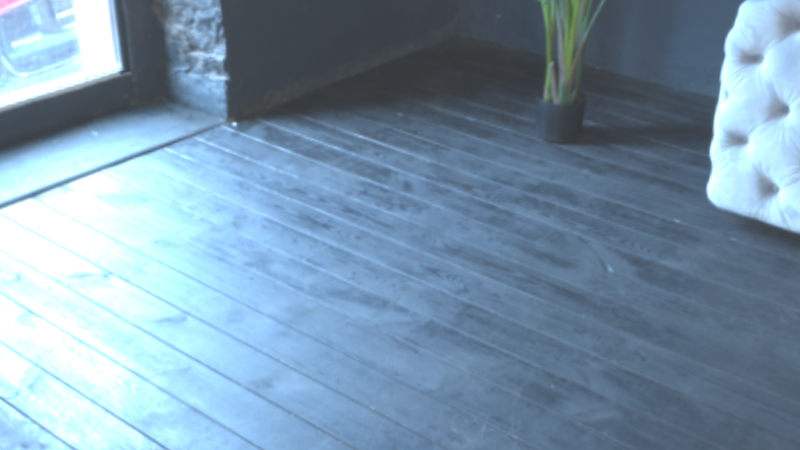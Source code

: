# Source: HDR_Assets.blend  (saved by Blender 5.2.45; exported with 4.5.12 LTS)
import bpy
from mathutils import Matrix  # noqa: F401  (used for matrix-valued properties, if any)

bpy.ops.wm.read_factory_settings(use_empty=True)
scene = bpy.context.scene
scene.name = 'Scene'

# ---- images (referenced by path relative to the original .blend; pixels are not part of the script)
import os
ASSET_DIR = os.environ.get("B2B_ASSET_DIR", "")  # directory of the original .blend (textures are referenced by path, not embedded)
HERE = os.path.dirname(os.path.abspath(__file__))  # packed textures are extracted next to this script under _unpacked/

def load_image(name, relpath, width, height, colorspace="sRGB"):
    """Load a texture the original file referenced (path relative to the .blend, or extracted next to this script)."""
    p = next((c for c in (os.path.join(HERE, relpath), os.path.join(ASSET_DIR, relpath)) if relpath and os.path.exists(c)), "")
    if p:
        img = bpy.data.images.load(p, check_existing=True)
        img.name = name
    else:  # same state as the original file: an image datablock whose file is absent (Cycles renders it pink)
        img = bpy.data.images.new(name, width, height)
        img.source = "FILE"
        img.filepath = "//" + (relpath or name)
    img.colorspace_settings.name = colorspace
    return img
img_hdr_png = load_image('HDR.png', '_unpacked/HDR.9d48cbd4.png', 4000, 2000, 'sRGB')

# ---- world
world_hdr = bpy.data.worlds.new('环境配置_HDR'); scene.world = world_hdr
world_hdr.use_nodes = True; world_hdr.node_tree.nodes.clear()
_N = world_hdr.node_tree.nodes; _L = world_hdr.node_tree.links
n0 = _N.new('ShaderNodeBackground'); n0.name = 'Node'; n0.location = (3506, -154)
n1 = _N.new('ShaderNodeOutputWorld'); n1.name = '世界输出'; n1.location = (728, 506)
n2 = _N.new('ShaderNodeTexEnvironment'); n2.name = 'HDR纹理'; n2.location = (545, -308)
n2.label = 'HDR纹理'
n2.image = img_hdr_png
n3 = _N.new('ShaderNodeMix'); n3.name = '混合'; n3.location = (1414, -182)
n3.data_type = 'RGBA'
n3.inputs[7].default_value = (0.01323, 0.01323, 0.01323, 1.0)
n4 = _N.new('ShaderNodeSeparateXYZ'); n4.name = '分离 XYZ'; n4.location = (551, -198)
n5 = _N.new('ShaderNodeValToRGB'); n5.name = '颜色渐变'; n5.location = (1133, -117)
while len(n5.color_ramp.elements) > 1: n5.color_ramp.elements.remove(n5.color_ramp.elements[-1])
n5.color_ramp.elements[0].position = 0.0; n5.color_ramp.elements[0].color = (1.0, 1.0, 1.0, 1.0)
_e = n5.color_ramp.elements.new(0.1); _e.color = (0.0, 0.0, 0.0, 1.0)
n6 = _N.new('ShaderNodeMapping'); n6.name = '映射'; n6.location = (364, -353)
n7 = _N.new('ShaderNodeTexCoord'); n7.name = '纹理坐标'; n7.location = (185, -348)
n8 = _N.new('ShaderNodeMath'); n8.name = '运算'; n8.location = (967, -121)
n8.inputs[1].default_value = 0.05
n9 = _N.new('ShaderNodeCombineXYZ'); n9.name = '合并 XYZ'; n9.location = (188, -474)
n10 = _N.new('ShaderNodeMath'); n10.name = 'HDR旋转'; n10.location = (29, -476)
n10.operation = 'RADIANS'
n10.inputs[0].default_value = 0.0
n11 = _N.new('ShaderNodeGamma'); n11.name = 'Gamma'; n11.location = (2206, -194)
n12 = _N.new('NodeFrame'); n12.name = 'Frame'; n12.location = (-3210, 644)
n12.width = 3675
n13 = _N.new('ShaderNodeMath'); n13.name = '分界'; n13.location = (806, -125)
n13.label = '分界'
n13.inputs[1].default_value = 1.0
n14 = _N.new('ShaderNodeValue'); n14.name = 'HDR强度'; n14.location = (1628, -345)
n14.label = 'HDR强度'
n14.outputs[0].default_value = 1.0
n15 = _N.new('ShaderNodeMath'); n15.name = 'Math'; n15.location = (1802, -275)
n15.operation = 'MULTIPLY'
n15.inputs[1].default_value = 2.5
n16 = _N.new('ShaderNodeLightPath'); n16.name = 'Light Path'; n16.location = (2414, -69)
n17 = _N.new('ShaderNodeMix'); n17.name = 'Mix'; n17.location = (3355, -200)
n17.width = 111
n17.hide = True
n17.data_type = 'RGBA'
n18 = _N.new('ShaderNodeMix'); n18.name = 'Mix.001'; n18.location = (2615, -212)
n18.hide = True
n18.data_type = 'RGBA'
n19 = _N.new('ShaderNodeMix'); n19.name = 'Mix.002'; n19.location = (2617, -257)
n19.hide = True
n19.data_type = 'RGBA'
n19.blend_type = 'MULTIPLY'
n19.inputs[0].default_value = 1.0
n20 = _N.new('ShaderNodeValue'); n20.name = '漫射强度'; n20.location = (2619, -298)
n20.label = '漫射强度'
n20.outputs[0].default_value = 1.0
n21 = _N.new('ShaderNodeMix'); n21.name = 'Mix.003'; n21.location = (2862, -209)
n21.hide = True
n21.data_type = 'RGBA'
n22 = _N.new('ShaderNodeMix'); n22.name = 'Mix.004'; n22.location = (2865, -244)
n22.hide = True
n22.data_type = 'RGBA'
n22.blend_type = 'MULTIPLY'
n22.inputs[0].default_value = 1.0
n23 = _N.new('ShaderNodeValue'); n23.name = '反射强度'; n23.location = (2865, -278)
n23.label = '反射强度'
n23.outputs[0].default_value = 1.0
n24 = _N.new('NodeReroute'); n24.name = 'Reroute'; n24.location = (2580, -225)
n24.width = 14
n25 = _N.new('NodeReroute'); n25.name = 'Reroute.001'; n25.location = (2826, -223)
n25.width = 14
n26 = _N.new('ShaderNodeRGB'); n26.name = '背景颜色'; n26.location = (3162, -253)
n26.label = '背景颜色'
n26.outputs[0].default_value = (0.05427, 0.05427, 0.05427, 1.0)
n27 = _N.new('ShaderNodeMix'); n27.name = 'Mix.005'; n27.location = (2026, -220)
n27.hide = True
n27.data_type = 'RGBA'
n27.blend_type = 'MULTIPLY'
n27.inputs[0].default_value = 1.0
n28 = _N.new('GeometryNodeMenuSwitch'); n28.name = '背景切换'; n28.location = (3123, -29)
n28.label = '背景切换'
n28.enum_items.clear()
_it = n28.enum_items.new('图像')
_it = n28.enum_items.new('纯色')
n28.enum_definition.enum_definition.enum_definition.enum_definition.data_type = 'FLOAT'
n28.enum_definition.enum_definition.enum_definition.data_type = 'FLOAT'
n28.enum_definition.enum_definition.data_type = 'FLOAT'
n28.enum_definition.data_type = 'FLOAT'
n28.data_type = 'FLOAT'
n28.inputs[1].default_value = 0.0
n29 = _N.new('ShaderNodeHueSaturation'); n29.name = '饱和度'; n29.location = (871, -343)
n29.width = 160
n0.parent = n12
n2.parent = n12
n3.parent = n12
n4.parent = n12
n5.parent = n12
n6.parent = n12
n7.parent = n12
n8.parent = n12
n9.parent = n12
n10.parent = n12
n11.parent = n12
n13.parent = n12
n14.parent = n12
n15.parent = n12
n16.parent = n12
n17.parent = n12
n18.parent = n12
n19.parent = n12
n20.parent = n12
n21.parent = n12
n22.parent = n12
n23.parent = n12
n24.parent = n12
n25.parent = n12
n26.parent = n12
n27.parent = n12
n28.parent = n12
n29.parent = n12
_L.new(n8.outputs[0], n5.inputs[0])
_L.new(n6.outputs[0], n2.inputs[0])
_L.new(n7.outputs[0], n6.inputs[0])
_L.new(n6.outputs[0], n4.inputs[0])
_L.new(n13.outputs[0], n8.inputs[0])
_L.new(n5.outputs[0], n3.inputs[0])
_L.new(n9.outputs[0], n6.inputs[2])
_L.new(n10.outputs[0], n9.inputs[2])
_L.new(n4.outputs[2], n13.inputs[0])
_L.new(n14.outputs[0], n15.inputs[0])
_L.new(n19.outputs[2], n18.inputs[7])
_L.new(n23.outputs[0], n22.inputs[7])
_L.new(n22.outputs[2], n21.inputs[7])
_L.new(n16.outputs[2], n18.inputs[0])
_L.new(n16.outputs[5], n21.inputs[0])
_L.new(n24.outputs[0], n18.inputs[6])
_L.new(n24.outputs[0], n19.inputs[6])
_L.new(n25.outputs[0], n21.inputs[6])
_L.new(n25.outputs[0], n22.inputs[6])
_L.new(n18.outputs[2], n25.inputs[0])
_L.new(n0.outputs[0], n1.inputs[0])
_L.new(n26.outputs[0], n17.inputs[7])
_L.new(n15.outputs[0], n27.inputs[7])
_L.new(n11.outputs[0], n24.inputs[0])
_L.new(n29.outputs[0], n3.inputs[6])
_L.new(n27.outputs[2], n11.inputs[0])
_L.new(n21.outputs[2], n17.inputs[6])
_L.new(n17.outputs[2], n0.inputs[0])
_L.new(n28.outputs[0], n17.inputs[0])
_L.new(n16.outputs[0], n28.inputs[2])
_L.new(n3.outputs[2], n27.inputs[6])
_L.new(n20.outputs[0], n19.inputs[7])
_L.new(n2.outputs[0], n29.inputs[4])
n1.is_active_output = True
world_hdr.sun_shadow_jitter_overblur = 0.0

# ---- objects

# ---- transforms, parenting, visibility, modifiers, constraints

# ---- collection membership

# ---- scene / render settings (as saved in the file)
scene.frame_start = 1; scene.frame_end = 250; scene.frame_set(1)
scene.render.engine = 'BLENDER_EEVEE_NEXT'
scene.render.fps = 30
scene.render.filter_size = 0.0
scene.render.bake_bias = 0.0
scene.render.bake_samples = 0
scene.cycles.sampling_pattern = 'TABULATED_SOBOL'
scene.eevee.taa_samples = 64
scene.eevee.taa_render_samples = 256
scene.eevee.use_taa_reprojection = False
scene.eevee.use_gtao = True
scene.eevee.fast_gi_thickness_far = 0.0
scene.eevee.shadow_pool_size = '1024'
scene.eevee.ray_tracing_options.trace_max_roughness = 0.0
scene.view_settings.view_transform = 'Standard'
bpy.context.view_layer.update()

# ---- added for rendering (the .blend has no active camera): camera
cam_auto = bpy.data.cameras.new('AutoCamera')
cam_auto.lens = 50.0
cam_auto.sensor_width = 36.0
cam_auto.clip_end = 1000.0
ob_auto_camera = bpy.data.objects.new('AutoCamera', cam_auto)
scene.collection.objects.link(ob_auto_camera)
ob_auto_camera.location = (9.25225, -11.1027, 7.4018)
ob_auto_camera.rotation_euler = (1.09748, -7.21219e-08, 0.694738)
scene.camera = ob_auto_camera
bpy.context.view_layer.update()
